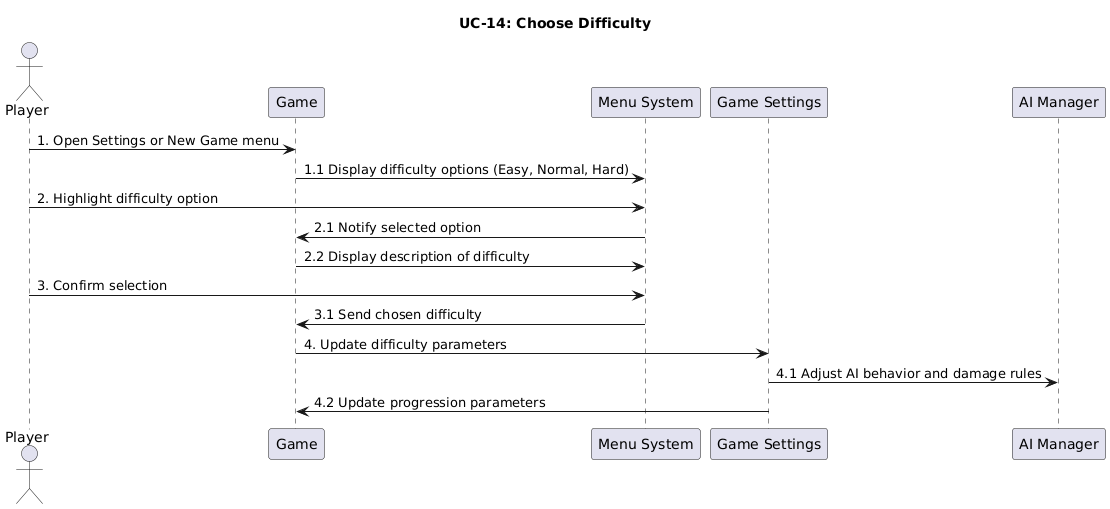

The diagram above was rendered by PlantUML. Its source (embedded in the PNG):
@startuml
title UC-14: Choose Difficulty

actor Player
participant Game
participant "Menu System" as Menu
participant "Game Settings" as Settings
participant "AI Manager" as AI

' Step 1
Player -> Game: 1. Open Settings or New Game menu
Game -> Menu: 1.1 Display difficulty options (Easy, Normal, Hard)

' Step 2
Player -> Menu: 2. Highlight difficulty option
Menu -> Game: 2.1 Notify selected option
Game -> Menu: 2.2 Display description of difficulty

' Step 3
Player -> Menu: 3. Confirm selection
Menu -> Game: 3.1 Send chosen difficulty

' Step 4
Game -> Settings: 4. Update difficulty parameters
Settings -> AI: 4.1 Adjust AI behavior and damage rules
Settings -> Game: 4.2 Update progression parameters
@enduml